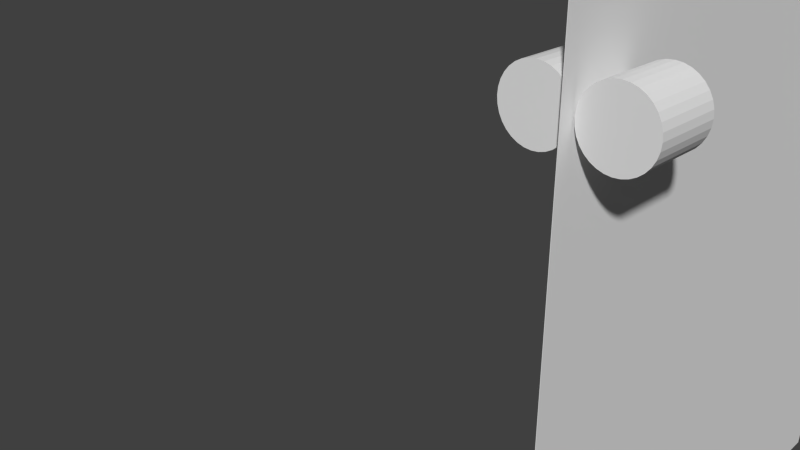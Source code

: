 # Source: TransportMetalSheetUp.blend  (saved by Blender 2.73.0; exported with 4.5.12 LTS)
import bpy
from mathutils import Matrix  # noqa: F401  (used for matrix-valued properties, if any)

bpy.ops.wm.read_factory_settings(use_empty=True)
scene = bpy.context.scene
scene.name = 'Scene'

# ---- collections
col_collection_1 = bpy.data.collections.new('Collection 1'); scene.collection.children.link(col_collection_1)

# ---- world
world_world = bpy.data.worlds.new('World'); scene.world = world_world
world_world.color = (0.05088, 0.05088, 0.05088)
world_world.use_sun_shadow = False
world_world.sun_shadow_jitter_overblur = 0.0
world_world.cycles.sampling_method = 'MANUAL'
world_world.cycles.sample_map_resolution = 256

# ---- cameras
cam_camera = bpy.data.cameras.new('Camera')
cam_camera.clip_end = 100.0
cam_camera.lens = 35.0
cam_camera.sensor_width = 32.0
cam_camera.sensor_height = 18.0
cam_camera.ortho_scale = 7.314
cam_camera.dof.focus_distance = 0.0
cam_camera.dof.aperture_fstop = 128.0

# ---- meshes
me_plane_001 = bpy.data.meshes.new('Plane.001')
me_plane_001.from_pydata([(-33.15, 25.0, 5.166e-06), (33.15, 25.0, 5.166e-06), (-33.15, -25.0, -5.166e-06), (33.15, -25.0, -5.166e-06), (-33.15, 0.0, 0.0), (0.0, 25.0, 5.166e-06), (33.15, 0.0, 0.0), (0.0, -25.0, -5.166e-06), (0.0, 0.0, 0.0), (-33.15, 12.5, 2.583e-06), (16.58, 25.0, 5.166e-06), (33.15, -12.5, -2.583e-06), (-16.58, -25.0, -5.166e-06), (-33.15, -12.5, -2.583e-06), (-16.58, 25.0, 5.166e-06), (33.15, 12.5, 2.583e-06), (16.58, -25.0, -5.166e-06), (0.0, -12.5, -2.583e-06), (0.0, 12.5, 2.583e-06), (-16.58, 0.0, 0.0), (16.58, 0.0, 0.0), (16.58, 12.5, 2.583e-06), (-16.58, 12.5, 2.583e-06), (-16.58, -12.5, -2.583e-06), (16.58, -12.5, -2.583e-06), (-33.15, 25.0, -0.04999), (33.15, 25.0, -0.04999), (-33.15, -25.0, -0.05), (33.15, -25.0, -0.05), (-33.15, 1.033e-08, -0.05), (0.0, 25.0, -0.04999), (33.15, 1.033e-08, -0.05), (0.0, -25.0, -0.05), (0.0, 1.033e-08, -0.05), (-33.15, 12.5, -0.05), (16.58, 25.0, -0.04999), (33.15, -12.5, -0.05), (-16.58, -25.0, -0.05), (-33.15, -12.5, -0.05), (-16.58, 25.0, -0.04999), (33.15, 12.5, -0.05), (16.58, -25.0, -0.05), (0.0, -12.5, -0.05), (0.0, 12.5, -0.05), (-16.58, 1.033e-08, -0.05), (16.58, 1.033e-08, -0.05), (16.58, 12.5, -0.05), (-16.58, 12.5, -0.05), (-16.58, -12.5, -0.05), (16.58, -12.5, -0.05), (-33.15, 18.75, -0.04999), (24.86, 25.0, -0.04999), (33.15, -18.75, -0.05), (-24.86, -25.0, -0.05), (-33.15, -6.25, -0.05), (-8.288, 25.0, -0.04999), (33.15, 6.25, -0.05), (8.288, -25.0, -0.05), (0.0, -18.75, -0.05), (0.0, 6.25, -0.05), (-24.86, 1.033e-08, -0.05), (8.288, 1.033e-08, -0.05), (-33.15, 6.25, -0.05), (8.288, 25.0, -0.04999), (33.15, -6.25, -0.05), (-8.288, -25.0, -0.05), (-33.15, -18.75, -0.05), (-24.86, 25.0, -0.04999), (33.15, 18.75, -0.04999), (24.86, -25.0, -0.05), (0.0, -6.25, -0.05), (0.0, 18.75, -0.04999), (-8.288, 1.033e-08, -0.05), (24.86, 1.033e-08, -0.05), (16.58, 6.25, -0.05), (16.58, 18.75, -0.04999), (8.288, 12.5, -0.05), (24.86, 12.5, -0.05), (-16.58, 6.25, -0.05), (-16.58, 18.75, -0.04999), (-24.86, 12.5, -0.05), (-8.288, 12.5, -0.05), (-16.58, -18.75, -0.05), (-16.58, -6.25, -0.05), (-24.86, -12.5, -0.05), (-8.288, -12.5, -0.05), (16.58, -18.75, -0.05), (16.58, -6.25, -0.05), (8.288, -12.5, -0.05), (24.86, -12.5, -0.05), (24.86, -6.25, -0.05), (8.288, -6.25, -0.05), (8.288, -18.75, -0.05), (-8.288, -6.25, -0.05), (-24.86, -6.25, -0.05), (-24.86, -18.75, -0.05), (-8.288, 18.75, -0.04999), (-24.86, 18.75, -0.04999), (-24.86, 6.25, -0.05), (24.86, 18.75, -0.04999), (8.288, 18.75, -0.04999), (8.288, 6.25, -0.05), (24.86, 6.25, -0.05), (-8.288, 6.25, -0.05), (-8.288, -18.75, -0.05), (24.86, -18.75, -0.05), (-33.15, 21.88, -0.04999), (29.01, 25.0, -0.04999), (33.15, -21.88, -0.05), (-29.01, -25.0, -0.05), (-33.15, -3.125, -0.05), (-4.144, 25.0, -0.04999), (33.15, 3.125, -0.05), (4.144, -25.0, -0.05), (0.0, -21.88, -0.05), (0.0, 3.125, -0.05), (-29.01, 1.033e-08, -0.05), (4.144, 1.033e-08, -0.05), (-33.15, 9.375, -0.05), (12.43, 25.0, -0.04999), (33.15, -9.375, -0.05), (-12.43, -25.0, -0.05), (-33.15, -15.62, -0.05), (-20.72, 25.0, -0.04999), (33.15, 15.62, -0.04999), (20.72, -25.0, -0.05), (0.0, -9.375, -0.05), (0.0, 15.62, -0.04999), (-12.43, 1.033e-08, -0.05), (20.72, 1.033e-08, -0.05), (16.58, 3.125, -0.05), (16.58, 15.62, -0.04999), (4.144, 12.5, -0.05), (20.72, 12.5, -0.05), (-16.58, 3.125, -0.05), (-16.58, 15.62, -0.04999), (-29.01, 12.5, -0.05), (-12.43, 12.5, -0.05), (-16.58, -21.88, -0.05), (-16.58, -9.375, -0.05), (-29.01, -12.5, -0.05), (-12.43, -12.5, -0.05), (16.58, -21.88, -0.05), (16.58, -9.375, -0.05), (4.144, -12.5, -0.05), (20.72, -12.5, -0.05), (-33.15, 15.62, -0.04999), (20.72, 25.0, -0.04999), (33.15, -15.62, -0.05), (-20.72, -25.0, -0.05), (-33.15, -9.375, -0.05), (-12.43, 25.0, -0.04999), (33.15, 9.375, -0.05), (12.43, -25.0, -0.05), (0.0, -15.62, -0.05), (0.0, 9.375, -0.05), (-20.72, 1.033e-08, -0.05), (12.43, 1.033e-08, -0.05), (-33.15, 3.125, -0.05), (4.144, 25.0, -0.04999), (33.15, -3.125, -0.05), (-4.144, -25.0, -0.05), (-33.15, -21.88, -0.05), (-29.01, 25.0, -0.04999), (33.15, 21.88, -0.04999), (29.01, -25.0, -0.05), (0.0, -3.125, -0.05), (0.0, 21.88, -0.04999), (-4.144, 1.033e-08, -0.05), (29.01, 1.033e-08, -0.05), (16.58, 9.375, -0.05), (16.58, 21.88, -0.04999), (12.43, 12.5, -0.05), (29.01, 12.5, -0.05), (-16.58, 9.375, -0.05), (-16.58, 21.88, -0.04999), (-20.72, 12.5, -0.05), (-4.144, 12.5, -0.05), (-16.58, -15.62, -0.05), (-16.58, -3.125, -0.05), (-20.72, -12.5, -0.05), (-4.144, -12.5, -0.05), (16.58, -15.62, -0.05), (16.58, -3.125, -0.05), (12.43, -12.5, -0.05), (29.01, -12.5, -0.05), (24.86, -9.375, -0.05), (24.86, -3.125, -0.05), (20.72, -6.25, -0.05), (29.01, -6.25, -0.05), (8.288, -9.375, -0.05), (8.288, -3.125, -0.05), (4.144, -6.25, -0.05), (12.43, -6.25, -0.05), (8.288, -21.88, -0.05), (8.288, -15.62, -0.05), (4.144, -18.75, -0.05), (12.43, -18.75, -0.05), (-8.288, -9.375, -0.05), (-8.288, -3.125, -0.05), (-12.43, -6.25, -0.05), (-4.144, -6.25, -0.05), (-24.86, -9.375, -0.05), (-24.86, -3.125, -0.05), (-29.01, -6.25, -0.05), (-20.72, -6.25, -0.05), (-24.86, -21.88, -0.05), (-24.86, -15.62, -0.05), (-29.01, -18.75, -0.05), (-20.72, -18.75, -0.05), (-8.288, 15.62, -0.04999), (-8.288, 21.88, -0.04999), (-12.43, 18.75, -0.04999), (-4.144, 18.75, -0.04999), (-24.86, 15.62, -0.04999), (-24.86, 21.88, -0.04999), (-29.01, 18.75, -0.04999), (-20.72, 18.75, -0.04999), (-24.86, 3.125, -0.05), (-24.86, 9.375, -0.05), (-29.01, 6.25, -0.05), (-20.72, 6.25, -0.05), (24.86, 15.62, -0.04999), (24.86, 21.88, -0.04999), (20.72, 18.75, -0.04999), (29.01, 18.75, -0.04999), (8.288, 15.62, -0.04999), (8.288, 21.88, -0.04999), (4.144, 18.75, -0.04999), (12.43, 18.75, -0.04999), (8.288, 3.125, -0.05), (8.288, 9.375, -0.05), (4.144, 6.25, -0.05), (12.43, 6.25, -0.05), (24.86, 3.125, -0.05), (24.86, 9.375, -0.05), (20.72, 6.25, -0.05), (29.01, 6.25, -0.05), (-8.288, 3.125, -0.05), (-8.288, 9.375, -0.05), (-12.43, 6.25, -0.05), (-4.144, 6.25, -0.05), (-8.288, -21.88, -0.05), (-8.288, -15.62, -0.05), (-12.43, -18.75, -0.05), (-4.144, -18.75, -0.05), (24.86, -21.88, -0.05), (24.86, -15.62, -0.05), (20.72, -18.75, -0.05), (29.01, -18.75, -0.05), (29.01, -15.62, -0.05), (20.72, -15.62, -0.05), (20.72, -21.88, -0.05), (-4.144, -15.62, -0.05), (-12.43, -15.62, -0.05), (-12.43, -21.88, -0.05), (-4.144, 9.375, -0.05), (-12.43, 9.375, -0.05), (-12.43, 3.125, -0.05), (29.01, 9.375, -0.05), (20.72, 9.375, -0.05), (20.72, 3.125, -0.05), (12.43, 9.375, -0.05), (4.144, 9.375, -0.05), (4.144, 3.125, -0.05), (12.43, 21.88, -0.04999), (4.144, 21.88, -0.04999), (4.144, 15.62, -0.04999), (29.01, 21.88, -0.04999), (20.72, 21.88, -0.04999), (20.72, 15.62, -0.04999), (-20.72, 9.375, -0.05), (-29.01, 9.375, -0.05), (-29.01, 3.125, -0.05), (-20.72, 21.88, -0.04999), (-29.01, 21.88, -0.04999), (-29.01, 15.62, -0.04999), (-4.144, 21.88, -0.04999), (-12.43, 21.88, -0.04999), (-12.43, 15.62, -0.04999), (-20.72, -15.62, -0.05), (-29.01, -15.62, -0.05), (-29.01, -21.88, -0.05), (-20.72, -3.125, -0.05), (-29.01, -3.125, -0.05), (-29.01, -9.375, -0.05), (-4.144, -3.125, -0.05), (-12.43, -3.125, -0.05), (-12.43, -9.375, -0.05), (12.43, -15.62, -0.05), (4.144, -15.62, -0.05), (4.144, -21.88, -0.05), (12.43, -3.125, -0.05), (4.144, -3.125, -0.05), (4.144, -9.375, -0.05), (29.01, -3.125, -0.05), (20.72, -3.125, -0.05), (20.72, -9.375, -0.05), (29.01, -9.375, -0.05), (12.43, -9.375, -0.05), (12.43, -21.88, -0.05), (-4.144, -9.375, -0.05), (-20.72, -9.375, -0.05), (-20.72, -21.88, -0.05), (-4.144, 15.62, -0.04999), (-20.72, 15.62, -0.04999), (-20.72, 3.125, -0.05), (29.01, 15.62, -0.04999), (12.43, 15.62, -0.04999), (12.43, 3.125, -0.05), (29.01, 3.125, -0.05), (-4.144, 3.125, -0.05), (-4.144, -21.88, -0.05), (29.01, -21.88, -0.05)], [], [(24, 16, 3, 11), (23, 12, 7, 17), (22, 19, 8, 18), (21, 20, 6, 15), (18, 8, 20, 21), (5, 18, 21, 10), (10, 21, 15, 1), (9, 4, 19, 22), (0, 9, 22, 14), (14, 22, 18, 5), (13, 2, 12, 23), (4, 13, 23, 19), (19, 23, 17, 8), (17, 7, 16, 24), (8, 17, 24, 20), (20, 24, 11, 6), (313, 108, 28, 165), (312, 114, 32, 161), (311, 115, 33, 168), (310, 112, 31, 169), (309, 130, 45, 157), (308, 131, 46, 172), (307, 124, 40, 173), (306, 134, 44, 156), (305, 135, 47, 176), (304, 127, 43, 177), (303, 138, 37, 149), (302, 139, 48, 180), (301, 126, 42, 181), (300, 142, 41, 153), (299, 143, 49, 184), (298, 120, 36, 185), (3, 16, 41, 125, 69, 165, 28), (15, 6, 31, 112, 56, 152, 40), (0, 14, 39, 123, 67, 163, 25), (13, 4, 29, 110, 54, 150, 38), (7, 12, 37, 121, 65, 161, 32), (11, 3, 28, 108, 52, 148, 36), (5, 10, 35, 119, 63, 159, 30), (9, 0, 25, 106, 50, 146, 34), (16, 7, 32, 113, 57, 153, 41), (1, 15, 40, 124, 68, 164, 26), (14, 5, 30, 111, 55, 151, 39), (2, 13, 38, 122, 66, 162, 27), (12, 2, 27, 109, 53, 149, 37), (6, 11, 36, 120, 64, 160, 31), (10, 1, 26, 107, 51, 147, 35), (4, 9, 34, 118, 62, 158, 29), (297, 186, 89, 145), (296, 187, 90, 188), (295, 160, 64, 189), (294, 190, 88, 144), (293, 191, 91, 192), (292, 183, 87, 193), (291, 194, 57, 113), (290, 195, 92, 196), (289, 182, 86, 197), (288, 198, 85, 141), (287, 199, 93, 200), (286, 166, 70, 201), (285, 202, 84, 140), (284, 203, 94, 204), (283, 179, 83, 205), (282, 206, 53, 109), (281, 207, 95, 208), (280, 178, 82, 209), (279, 210, 81, 137), (278, 211, 96, 212), (277, 167, 71, 213), (276, 214, 80, 136), (275, 215, 97, 216), (274, 175, 79, 217), (273, 218, 60, 116), (272, 219, 98, 220), (271, 174, 78, 221), (270, 222, 77, 133), (269, 223, 99, 224), (268, 164, 68, 225), (267, 226, 76, 132), (266, 227, 100, 228), (265, 171, 75, 229), (264, 230, 61, 117), (263, 231, 101, 232), (262, 170, 74, 233), (261, 234, 73, 129), (260, 235, 102, 236), (259, 152, 56, 237), (258, 238, 72, 128), (257, 239, 103, 240), (256, 155, 59, 241), (255, 242, 65, 121), (254, 243, 104, 244), (253, 154, 58, 245), (252, 246, 69, 125), (251, 247, 105, 248), (250, 148, 52, 249), (247, 250, 249, 105), (89, 185, 250, 247), (185, 36, 148, 250), (182, 251, 248, 86), (49, 145, 251, 182), (145, 89, 247, 251), (142, 252, 125, 41), (86, 248, 252, 142), (248, 105, 246, 252), (243, 253, 245, 104), (85, 181, 253, 243), (181, 42, 154, 253), (178, 254, 244, 82), (48, 141, 254, 178), (141, 85, 243, 254), (138, 255, 121, 37), (82, 244, 255, 138), (244, 104, 242, 255), (239, 256, 241, 103), (81, 177, 256, 239), (177, 43, 155, 256), (174, 257, 240, 78), (47, 137, 257, 174), (137, 81, 239, 257), (134, 258, 128, 44), (78, 240, 258, 134), (240, 103, 238, 258), (235, 259, 237, 102), (77, 173, 259, 235), (173, 40, 152, 259), (170, 260, 236, 74), (46, 133, 260, 170), (133, 77, 235, 260), (130, 261, 129, 45), (74, 236, 261, 130), (236, 102, 234, 261), (231, 262, 233, 101), (76, 172, 262, 231), (172, 46, 170, 262), (155, 263, 232, 59), (43, 132, 263, 155), (132, 76, 231, 263), (115, 264, 117, 33), (59, 232, 264, 115), (232, 101, 230, 264), (227, 265, 229, 100), (63, 119, 265, 227), (119, 35, 171, 265), (167, 266, 228, 71), (30, 159, 266, 167), (159, 63, 227, 266), (127, 267, 132, 43), (71, 228, 267, 127), (228, 100, 226, 267), (223, 268, 225, 99), (51, 107, 268, 223), (107, 26, 164, 268), (171, 269, 224, 75), (35, 147, 269, 171), (147, 51, 223, 269), (131, 270, 133, 46), (75, 224, 270, 131), (224, 99, 222, 270), (219, 271, 221, 98), (80, 176, 271, 219), (176, 47, 174, 271), (118, 272, 220, 62), (34, 136, 272, 118), (136, 80, 219, 272), (158, 273, 116, 29), (62, 220, 273, 158), (220, 98, 218, 273), (215, 274, 217, 97), (67, 123, 274, 215), (123, 39, 175, 274), (106, 275, 216, 50), (25, 163, 275, 106), (163, 67, 215, 275), (146, 276, 136, 34), (50, 216, 276, 146), (216, 97, 214, 276), (211, 277, 213, 96), (55, 111, 277, 211), (111, 30, 167, 277), (175, 278, 212, 79), (39, 151, 278, 175), (151, 55, 211, 278), (135, 279, 137, 47), (79, 212, 279, 135), (212, 96, 210, 279), (207, 280, 209, 95), (84, 180, 280, 207), (180, 48, 178, 280), (122, 281, 208, 66), (38, 140, 281, 122), (140, 84, 207, 281), (162, 282, 109, 27), (66, 208, 282, 162), (208, 95, 206, 282), (203, 283, 205, 94), (60, 156, 283, 203), (156, 44, 179, 283), (110, 284, 204, 54), (29, 116, 284, 110), (116, 60, 203, 284), (150, 285, 140, 38), (54, 204, 285, 150), (204, 94, 202, 285), (199, 286, 201, 93), (72, 168, 286, 199), (168, 33, 166, 286), (179, 287, 200, 83), (44, 128, 287, 179), (128, 72, 199, 287), (139, 288, 141, 48), (83, 200, 288, 139), (200, 93, 198, 288), (195, 289, 197, 92), (88, 184, 289, 195), (184, 49, 182, 289), (154, 290, 196, 58), (42, 144, 290, 154), (144, 88, 195, 290), (114, 291, 113, 32), (58, 196, 291, 114), (196, 92, 194, 291), (191, 292, 193, 91), (61, 157, 292, 191), (157, 45, 183, 292), (166, 293, 192, 70), (33, 117, 293, 166), (117, 61, 191, 293), (126, 294, 144, 42), (70, 192, 294, 126), (192, 91, 190, 294), (187, 295, 189, 90), (73, 169, 295, 187), (169, 31, 160, 295), (183, 296, 188, 87), (45, 129, 296, 183), (129, 73, 187, 296), (143, 297, 145, 49), (87, 188, 297, 143), (188, 90, 186, 297), (186, 298, 185, 89), (90, 189, 298, 186), (189, 64, 120, 298), (190, 299, 184, 88), (91, 193, 299, 190), (193, 87, 143, 299), (194, 300, 153, 57), (92, 197, 300, 194), (197, 86, 142, 300), (198, 301, 181, 85), (93, 201, 301, 198), (201, 70, 126, 301), (202, 302, 180, 84), (94, 205, 302, 202), (205, 83, 139, 302), (206, 303, 149, 53), (95, 209, 303, 206), (209, 82, 138, 303), (210, 304, 177, 81), (96, 213, 304, 210), (213, 71, 127, 304), (214, 305, 176, 80), (97, 217, 305, 214), (217, 79, 135, 305), (218, 306, 156, 60), (98, 221, 306, 218), (221, 78, 134, 306), (222, 307, 173, 77), (99, 225, 307, 222), (225, 68, 124, 307), (226, 308, 172, 76), (100, 229, 308, 226), (229, 75, 131, 308), (230, 309, 157, 61), (101, 233, 309, 230), (233, 74, 130, 309), (234, 310, 169, 73), (102, 237, 310, 234), (237, 56, 112, 310), (238, 311, 168, 72), (103, 241, 311, 238), (241, 59, 115, 311), (242, 312, 161, 65), (104, 245, 312, 242), (245, 58, 114, 312), (246, 313, 165, 69), (105, 249, 313, 246), (249, 52, 108, 313)])
me_plane_001.use_remesh_preserve_volume = False
me_plane_001.use_remesh_preserve_attributes = False
me_plane_001.use_mirror_vertex_groups = False
me_plane_001.update()
me_cylinder_035 = bpy.data.meshes.new('Cylinder.035')
me_cylinder_035.from_pydata([(0.0, 2.69, -2.5), (0.0, 2.69, 2.5), (0.5247, 2.638, -2.5), (0.5247, 2.638, 2.5), (1.029, 2.485, -2.5), (1.029, 2.485, 2.5), (1.494, 2.236, -2.5), (1.494, 2.236, 2.5), (1.902, 1.902, -2.5), (1.902, 1.902, 2.5), (2.236, 1.494, -2.5), (2.236, 1.494, 2.5), (2.485, 1.029, -2.5), (2.485, 1.029, 2.5), (2.638, 0.5247, -2.5), (2.638, 0.5247, 2.5), (2.69, 2.031e-07, -2.5), (2.69, 2.031e-07, 2.5), (2.638, -0.5247, -2.5), (2.638, -0.5247, 2.5), (2.485, -1.029, -2.5), (2.485, -1.029, 2.5), (2.236, -1.494, -2.5), (2.236, -1.494, 2.5), (1.902, -1.902, -2.5), (1.902, -1.902, 2.5), (1.494, -2.236, -2.5), (1.494, -2.236, 2.5), (1.029, -2.485, -2.5), (1.029, -2.485, 2.5), (0.5247, -2.638, -2.5), (0.5247, -2.638, 2.5), (-8.764e-07, -2.69, -2.5), (-8.764e-07, -2.69, 2.5), (-0.5247, -2.638, -2.5), (-0.5247, -2.638, 2.5), (-1.029, -2.485, -2.5), (-1.029, -2.485, 2.5), (-1.494, -2.236, -2.5), (-1.494, -2.236, 2.5), (-1.902, -1.902, -2.5), (-1.902, -1.902, 2.5), (-2.236, -1.494, -2.5), (-2.236, -1.494, 2.5), (-2.485, -1.029, -2.5), (-2.485, -1.029, 2.5), (-2.638, -0.5247, -2.5), (-2.638, -0.5247, 2.5), (-2.69, 2.597e-06, -2.5), (-2.69, 2.597e-06, 2.5), (-2.638, 0.5247, -2.5), (-2.638, 0.5247, 2.5), (-2.485, 1.029, -2.5), (-2.485, 1.029, 2.5), (-2.236, 1.494, -2.5), (-2.236, 1.494, 2.5), (-1.902, 1.902, -2.5), (-1.902, 1.902, 2.5), (-1.494, 2.236, -2.5), (-1.494, 2.236, 2.5), (-1.029, 2.485, -2.5), (-1.029, 2.485, 2.5), (-0.5247, 2.638, -2.5), (-0.5247, 2.638, 2.5)], [], [(0, 1, 3, 2), (2, 3, 5, 4), (4, 5, 7, 6), (6, 7, 9, 8), (8, 9, 11, 10), (10, 11, 13, 12), (12, 13, 15, 14), (14, 15, 17, 16), (16, 17, 19, 18), (18, 19, 21, 20), (20, 21, 23, 22), (22, 23, 25, 24), (24, 25, 27, 26), (26, 27, 29, 28), (28, 29, 31, 30), (30, 31, 33, 32), (32, 33, 35, 34), (34, 35, 37, 36), (36, 37, 39, 38), (38, 39, 41, 40), (40, 41, 43, 42), (42, 43, 45, 44), (44, 45, 47, 46), (46, 47, 49, 48), (48, 49, 51, 50), (50, 51, 53, 52), (52, 53, 55, 54), (54, 55, 57, 56), (56, 57, 59, 58), (58, 59, 61, 60), (3, 1, 63, 61, 59, 57, 55, 53, 51, 49, 47, 45, 43, 41, 39, 37, 35, 33, 31, 29, 27, 25, 23, 21, 19, 17, 15, 13, 11, 9, 7, 5), (62, 63, 1, 0), (60, 61, 63, 62), (0, 2, 4, 6, 8, 10, 12, 14, 16, 18, 20, 22, 24, 26, 28, 30, 32, 34, 36, 38, 40, 42, 44, 46, 48, 50, 52, 54, 56, 58, 60, 62)])
me_cylinder_035.use_remesh_preserve_volume = False
me_cylinder_035.use_remesh_preserve_attributes = False
me_cylinder_035.use_mirror_vertex_groups = False
me_cylinder_035.update()
me_cylinder_034 = bpy.data.meshes.new('Cylinder.034')
me_cylinder_034.from_pydata([(0.0, 2.69, -2.5), (0.0, 2.69, 2.5), (0.5247, 2.638, -2.5), (0.5247, 2.638, 2.5), (1.029, 2.485, -2.5), (1.029, 2.485, 2.5), (1.494, 2.236, -2.5), (1.494, 2.236, 2.5), (1.902, 1.902, -2.5), (1.902, 1.902, 2.5), (2.236, 1.494, -2.5), (2.236, 1.494, 2.5), (2.485, 1.029, -2.5), (2.485, 1.029, 2.5), (2.638, 0.5247, -2.5), (2.638, 0.5247, 2.5), (2.69, 2.031e-07, -2.5), (2.69, 2.031e-07, 2.5), (2.638, -0.5247, -2.5), (2.638, -0.5247, 2.5), (2.485, -1.029, -2.5), (2.485, -1.029, 2.5), (2.236, -1.494, -2.5), (2.236, -1.494, 2.5), (1.902, -1.902, -2.5), (1.902, -1.902, 2.5), (1.494, -2.236, -2.5), (1.494, -2.236, 2.5), (1.029, -2.485, -2.5), (1.029, -2.485, 2.5), (0.5247, -2.638, -2.5), (0.5247, -2.638, 2.5), (-8.764e-07, -2.69, -2.5), (-8.764e-07, -2.69, 2.5), (-0.5247, -2.638, -2.5), (-0.5247, -2.638, 2.5), (-1.029, -2.485, -2.5), (-1.029, -2.485, 2.5), (-1.494, -2.236, -2.5), (-1.494, -2.236, 2.5), (-1.902, -1.902, -2.5), (-1.902, -1.902, 2.5), (-2.236, -1.494, -2.5), (-2.236, -1.494, 2.5), (-2.485, -1.029, -2.5), (-2.485, -1.029, 2.5), (-2.638, -0.5247, -2.5), (-2.638, -0.5247, 2.5), (-2.69, 2.597e-06, -2.5), (-2.69, 2.597e-06, 2.5), (-2.638, 0.5247, -2.5), (-2.638, 0.5247, 2.5), (-2.485, 1.029, -2.5), (-2.485, 1.029, 2.5), (-2.236, 1.494, -2.5), (-2.236, 1.494, 2.5), (-1.902, 1.902, -2.5), (-1.902, 1.902, 2.5), (-1.494, 2.236, -2.5), (-1.494, 2.236, 2.5), (-1.029, 2.485, -2.5), (-1.029, 2.485, 2.5), (-0.5247, 2.638, -2.5), (-0.5247, 2.638, 2.5)], [], [(0, 1, 3, 2), (2, 3, 5, 4), (4, 5, 7, 6), (6, 7, 9, 8), (8, 9, 11, 10), (10, 11, 13, 12), (12, 13, 15, 14), (14, 15, 17, 16), (16, 17, 19, 18), (18, 19, 21, 20), (20, 21, 23, 22), (22, 23, 25, 24), (24, 25, 27, 26), (26, 27, 29, 28), (28, 29, 31, 30), (30, 31, 33, 32), (32, 33, 35, 34), (34, 35, 37, 36), (36, 37, 39, 38), (38, 39, 41, 40), (40, 41, 43, 42), (42, 43, 45, 44), (44, 45, 47, 46), (46, 47, 49, 48), (48, 49, 51, 50), (50, 51, 53, 52), (52, 53, 55, 54), (54, 55, 57, 56), (56, 57, 59, 58), (58, 59, 61, 60), (3, 1, 63, 61, 59, 57, 55, 53, 51, 49, 47, 45, 43, 41, 39, 37, 35, 33, 31, 29, 27, 25, 23, 21, 19, 17, 15, 13, 11, 9, 7, 5), (62, 63, 1, 0), (60, 61, 63, 62), (0, 2, 4, 6, 8, 10, 12, 14, 16, 18, 20, 22, 24, 26, 28, 30, 32, 34, 36, 38, 40, 42, 44, 46, 48, 50, 52, 54, 56, 58, 60, 62)])
me_cylinder_034.use_remesh_preserve_volume = False
me_cylinder_034.use_remesh_preserve_attributes = False
me_cylinder_034.use_mirror_vertex_groups = False
me_cylinder_034.update()
me_cylinder_033 = bpy.data.meshes.new('Cylinder.033')
me_cylinder_033.from_pydata([(0.0, 2.69, -2.5), (0.0, 2.69, 2.5), (0.5247, 2.638, -2.5), (0.5247, 2.638, 2.5), (1.029, 2.485, -2.5), (1.029, 2.485, 2.5), (1.494, 2.236, -2.5), (1.494, 2.236, 2.5), (1.902, 1.902, -2.5), (1.902, 1.902, 2.5), (2.236, 1.494, -2.5), (2.236, 1.494, 2.5), (2.485, 1.029, -2.5), (2.485, 1.029, 2.5), (2.638, 0.5247, -2.5), (2.638, 0.5247, 2.5), (2.69, 2.031e-07, -2.5), (2.69, 2.031e-07, 2.5), (2.638, -0.5247, -2.5), (2.638, -0.5247, 2.5), (2.485, -1.029, -2.5), (2.485, -1.029, 2.5), (2.236, -1.494, -2.5), (2.236, -1.494, 2.5), (1.902, -1.902, -2.5), (1.902, -1.902, 2.5), (1.494, -2.236, -2.5), (1.494, -2.236, 2.5), (1.029, -2.485, -2.5), (1.029, -2.485, 2.5), (0.5247, -2.638, -2.5), (0.5247, -2.638, 2.5), (-8.764e-07, -2.69, -2.5), (-8.764e-07, -2.69, 2.5), (-0.5247, -2.638, -2.5), (-0.5247, -2.638, 2.5), (-1.029, -2.485, -2.5), (-1.029, -2.485, 2.5), (-1.494, -2.236, -2.5), (-1.494, -2.236, 2.5), (-1.902, -1.902, -2.5), (-1.902, -1.902, 2.5), (-2.236, -1.494, -2.5), (-2.236, -1.494, 2.5), (-2.485, -1.029, -2.5), (-2.485, -1.029, 2.5), (-2.638, -0.5247, -2.5), (-2.638, -0.5247, 2.5), (-2.69, 2.597e-06, -2.5), (-2.69, 2.597e-06, 2.5), (-2.638, 0.5247, -2.5), (-2.638, 0.5247, 2.5), (-2.485, 1.029, -2.5), (-2.485, 1.029, 2.5), (-2.236, 1.494, -2.5), (-2.236, 1.494, 2.5), (-1.902, 1.902, -2.5), (-1.902, 1.902, 2.5), (-1.494, 2.236, -2.5), (-1.494, 2.236, 2.5), (-1.029, 2.485, -2.5), (-1.029, 2.485, 2.5), (-0.5247, 2.638, -2.5), (-0.5247, 2.638, 2.5)], [], [(0, 1, 3, 2), (2, 3, 5, 4), (4, 5, 7, 6), (6, 7, 9, 8), (8, 9, 11, 10), (10, 11, 13, 12), (12, 13, 15, 14), (14, 15, 17, 16), (16, 17, 19, 18), (18, 19, 21, 20), (20, 21, 23, 22), (22, 23, 25, 24), (24, 25, 27, 26), (26, 27, 29, 28), (28, 29, 31, 30), (30, 31, 33, 32), (32, 33, 35, 34), (34, 35, 37, 36), (36, 37, 39, 38), (38, 39, 41, 40), (40, 41, 43, 42), (42, 43, 45, 44), (44, 45, 47, 46), (46, 47, 49, 48), (48, 49, 51, 50), (50, 51, 53, 52), (52, 53, 55, 54), (54, 55, 57, 56), (56, 57, 59, 58), (58, 59, 61, 60), (3, 1, 63, 61, 59, 57, 55, 53, 51, 49, 47, 45, 43, 41, 39, 37, 35, 33, 31, 29, 27, 25, 23, 21, 19, 17, 15, 13, 11, 9, 7, 5), (62, 63, 1, 0), (60, 61, 63, 62), (0, 2, 4, 6, 8, 10, 12, 14, 16, 18, 20, 22, 24, 26, 28, 30, 32, 34, 36, 38, 40, 42, 44, 46, 48, 50, 52, 54, 56, 58, 60, 62)])
me_cylinder_033.use_remesh_preserve_volume = False
me_cylinder_033.use_remesh_preserve_attributes = False
me_cylinder_033.use_mirror_vertex_groups = False
me_cylinder_033.update()
me_cylinder_032 = bpy.data.meshes.new('Cylinder.032')
me_cylinder_032.from_pydata([(0.0, 2.69, -2.5), (0.0, 2.69, 2.5), (0.5247, 2.638, -2.5), (0.5247, 2.638, 2.5), (1.029, 2.485, -2.5), (1.029, 2.485, 2.5), (1.494, 2.236, -2.5), (1.494, 2.236, 2.5), (1.902, 1.902, -2.5), (1.902, 1.902, 2.5), (2.236, 1.494, -2.5), (2.236, 1.494, 2.5), (2.485, 1.029, -2.5), (2.485, 1.029, 2.5), (2.638, 0.5247, -2.5), (2.638, 0.5247, 2.5), (2.69, 2.031e-07, -2.5), (2.69, 2.031e-07, 2.5), (2.638, -0.5247, -2.5), (2.638, -0.5247, 2.5), (2.485, -1.029, -2.5), (2.485, -1.029, 2.5), (2.236, -1.494, -2.5), (2.236, -1.494, 2.5), (1.902, -1.902, -2.5), (1.902, -1.902, 2.5), (1.494, -2.236, -2.5), (1.494, -2.236, 2.5), (1.029, -2.485, -2.5), (1.029, -2.485, 2.5), (0.5247, -2.638, -2.5), (0.5247, -2.638, 2.5), (-8.764e-07, -2.69, -2.5), (-8.764e-07, -2.69, 2.5), (-0.5247, -2.638, -2.5), (-0.5247, -2.638, 2.5), (-1.029, -2.485, -2.5), (-1.029, -2.485, 2.5), (-1.494, -2.236, -2.5), (-1.494, -2.236, 2.5), (-1.902, -1.902, -2.5), (-1.902, -1.902, 2.5), (-2.236, -1.494, -2.5), (-2.236, -1.494, 2.5), (-2.485, -1.029, -2.5), (-2.485, -1.029, 2.5), (-2.638, -0.5247, -2.5), (-2.638, -0.5247, 2.5), (-2.69, 2.597e-06, -2.5), (-2.69, 2.597e-06, 2.5), (-2.638, 0.5247, -2.5), (-2.638, 0.5247, 2.5), (-2.485, 1.029, -2.5), (-2.485, 1.029, 2.5), (-2.236, 1.494, -2.5), (-2.236, 1.494, 2.5), (-1.902, 1.902, -2.5), (-1.902, 1.902, 2.5), (-1.494, 2.236, -2.5), (-1.494, 2.236, 2.5), (-1.029, 2.485, -2.5), (-1.029, 2.485, 2.5), (-0.5247, 2.638, -2.5), (-0.5247, 2.638, 2.5)], [], [(0, 1, 3, 2), (2, 3, 5, 4), (4, 5, 7, 6), (6, 7, 9, 8), (8, 9, 11, 10), (10, 11, 13, 12), (12, 13, 15, 14), (14, 15, 17, 16), (16, 17, 19, 18), (18, 19, 21, 20), (20, 21, 23, 22), (22, 23, 25, 24), (24, 25, 27, 26), (26, 27, 29, 28), (28, 29, 31, 30), (30, 31, 33, 32), (32, 33, 35, 34), (34, 35, 37, 36), (36, 37, 39, 38), (38, 39, 41, 40), (40, 41, 43, 42), (42, 43, 45, 44), (44, 45, 47, 46), (46, 47, 49, 48), (48, 49, 51, 50), (50, 51, 53, 52), (52, 53, 55, 54), (54, 55, 57, 56), (56, 57, 59, 58), (58, 59, 61, 60), (3, 1, 63, 61, 59, 57, 55, 53, 51, 49, 47, 45, 43, 41, 39, 37, 35, 33, 31, 29, 27, 25, 23, 21, 19, 17, 15, 13, 11, 9, 7, 5), (62, 63, 1, 0), (60, 61, 63, 62), (0, 2, 4, 6, 8, 10, 12, 14, 16, 18, 20, 22, 24, 26, 28, 30, 32, 34, 36, 38, 40, 42, 44, 46, 48, 50, 52, 54, 56, 58, 60, 62)])
me_cylinder_032.use_remesh_preserve_volume = False
me_cylinder_032.use_remesh_preserve_attributes = False
me_cylinder_032.use_mirror_vertex_groups = False
me_cylinder_032.update()
me_cylinder_031 = bpy.data.meshes.new('Cylinder.031')
me_cylinder_031.from_pydata([(0.0, 2.69, -2.5), (0.0, 2.69, 2.5), (0.5247, 2.638, -2.5), (0.5247, 2.638, 2.5), (1.029, 2.485, -2.5), (1.029, 2.485, 2.5), (1.494, 2.236, -2.5), (1.494, 2.236, 2.5), (1.902, 1.902, -2.5), (1.902, 1.902, 2.5), (2.236, 1.494, -2.5), (2.236, 1.494, 2.5), (2.485, 1.029, -2.5), (2.485, 1.029, 2.5), (2.638, 0.5247, -2.5), (2.638, 0.5247, 2.5), (2.69, 2.031e-07, -2.5), (2.69, 2.031e-07, 2.5), (2.638, -0.5247, -2.5), (2.638, -0.5247, 2.5), (2.485, -1.029, -2.5), (2.485, -1.029, 2.5), (2.236, -1.494, -2.5), (2.236, -1.494, 2.5), (1.902, -1.902, -2.5), (1.902, -1.902, 2.5), (1.494, -2.236, -2.5), (1.494, -2.236, 2.5), (1.029, -2.485, -2.5), (1.029, -2.485, 2.5), (0.5247, -2.638, -2.5), (0.5247, -2.638, 2.5), (-8.764e-07, -2.69, -2.5), (-8.764e-07, -2.69, 2.5), (-0.5247, -2.638, -2.5), (-0.5247, -2.638, 2.5), (-1.029, -2.485, -2.5), (-1.029, -2.485, 2.5), (-1.494, -2.236, -2.5), (-1.494, -2.236, 2.5), (-1.902, -1.902, -2.5), (-1.902, -1.902, 2.5), (-2.236, -1.494, -2.5), (-2.236, -1.494, 2.5), (-2.485, -1.029, -2.5), (-2.485, -1.029, 2.5), (-2.638, -0.5247, -2.5), (-2.638, -0.5247, 2.5), (-2.69, 2.597e-06, -2.5), (-2.69, 2.597e-06, 2.5), (-2.638, 0.5247, -2.5), (-2.638, 0.5247, 2.5), (-2.485, 1.029, -2.5), (-2.485, 1.029, 2.5), (-2.236, 1.494, -2.5), (-2.236, 1.494, 2.5), (-1.902, 1.902, -2.5), (-1.902, 1.902, 2.5), (-1.494, 2.236, -2.5), (-1.494, 2.236, 2.5), (-1.029, 2.485, -2.5), (-1.029, 2.485, 2.5), (-0.5247, 2.638, -2.5), (-0.5247, 2.638, 2.5)], [], [(0, 1, 3, 2), (2, 3, 5, 4), (4, 5, 7, 6), (6, 7, 9, 8), (8, 9, 11, 10), (10, 11, 13, 12), (12, 13, 15, 14), (14, 15, 17, 16), (16, 17, 19, 18), (18, 19, 21, 20), (20, 21, 23, 22), (22, 23, 25, 24), (24, 25, 27, 26), (26, 27, 29, 28), (28, 29, 31, 30), (30, 31, 33, 32), (32, 33, 35, 34), (34, 35, 37, 36), (36, 37, 39, 38), (38, 39, 41, 40), (40, 41, 43, 42), (42, 43, 45, 44), (44, 45, 47, 46), (46, 47, 49, 48), (48, 49, 51, 50), (50, 51, 53, 52), (52, 53, 55, 54), (54, 55, 57, 56), (56, 57, 59, 58), (58, 59, 61, 60), (3, 1, 63, 61, 59, 57, 55, 53, 51, 49, 47, 45, 43, 41, 39, 37, 35, 33, 31, 29, 27, 25, 23, 21, 19, 17, 15, 13, 11, 9, 7, 5), (62, 63, 1, 0), (60, 61, 63, 62), (0, 2, 4, 6, 8, 10, 12, 14, 16, 18, 20, 22, 24, 26, 28, 30, 32, 34, 36, 38, 40, 42, 44, 46, 48, 50, 52, 54, 56, 58, 60, 62)])
me_cylinder_031.use_remesh_preserve_volume = False
me_cylinder_031.use_remesh_preserve_attributes = False
me_cylinder_031.use_mirror_vertex_groups = False
me_cylinder_031.update()
me_cylinder_030 = bpy.data.meshes.new('Cylinder.030')
me_cylinder_030.from_pydata([(0.0, 2.69, -2.5), (0.0, 2.69, 2.5), (0.5247, 2.638, -2.5), (0.5247, 2.638, 2.5), (1.029, 2.485, -2.5), (1.029, 2.485, 2.5), (1.494, 2.236, -2.5), (1.494, 2.236, 2.5), (1.902, 1.902, -2.5), (1.902, 1.902, 2.5), (2.236, 1.494, -2.5), (2.236, 1.494, 2.5), (2.485, 1.029, -2.5), (2.485, 1.029, 2.5), (2.638, 0.5247, -2.5), (2.638, 0.5247, 2.5), (2.69, 2.031e-07, -2.5), (2.69, 2.031e-07, 2.5), (2.638, -0.5247, -2.5), (2.638, -0.5247, 2.5), (2.485, -1.029, -2.5), (2.485, -1.029, 2.5), (2.236, -1.494, -2.5), (2.236, -1.494, 2.5), (1.902, -1.902, -2.5), (1.902, -1.902, 2.5), (1.494, -2.236, -2.5), (1.494, -2.236, 2.5), (1.029, -2.485, -2.5), (1.029, -2.485, 2.5), (0.5247, -2.638, -2.5), (0.5247, -2.638, 2.5), (-8.764e-07, -2.69, -2.5), (-8.764e-07, -2.69, 2.5), (-0.5247, -2.638, -2.5), (-0.5247, -2.638, 2.5), (-1.029, -2.485, -2.5), (-1.029, -2.485, 2.5), (-1.494, -2.236, -2.5), (-1.494, -2.236, 2.5), (-1.902, -1.902, -2.5), (-1.902, -1.902, 2.5), (-2.236, -1.494, -2.5), (-2.236, -1.494, 2.5), (-2.485, -1.029, -2.5), (-2.485, -1.029, 2.5), (-2.638, -0.5247, -2.5), (-2.638, -0.5247, 2.5), (-2.69, 2.597e-06, -2.5), (-2.69, 2.597e-06, 2.5), (-2.638, 0.5247, -2.5), (-2.638, 0.5247, 2.5), (-2.485, 1.029, -2.5), (-2.485, 1.029, 2.5), (-2.236, 1.494, -2.5), (-2.236, 1.494, 2.5), (-1.902, 1.902, -2.5), (-1.902, 1.902, 2.5), (-1.494, 2.236, -2.5), (-1.494, 2.236, 2.5), (-1.029, 2.485, -2.5), (-1.029, 2.485, 2.5), (-0.5247, 2.638, -2.5), (-0.5247, 2.638, 2.5)], [], [(0, 1, 3, 2), (2, 3, 5, 4), (4, 5, 7, 6), (6, 7, 9, 8), (8, 9, 11, 10), (10, 11, 13, 12), (12, 13, 15, 14), (14, 15, 17, 16), (16, 17, 19, 18), (18, 19, 21, 20), (20, 21, 23, 22), (22, 23, 25, 24), (24, 25, 27, 26), (26, 27, 29, 28), (28, 29, 31, 30), (30, 31, 33, 32), (32, 33, 35, 34), (34, 35, 37, 36), (36, 37, 39, 38), (38, 39, 41, 40), (40, 41, 43, 42), (42, 43, 45, 44), (44, 45, 47, 46), (46, 47, 49, 48), (48, 49, 51, 50), (50, 51, 53, 52), (52, 53, 55, 54), (54, 55, 57, 56), (56, 57, 59, 58), (58, 59, 61, 60), (3, 1, 63, 61, 59, 57, 55, 53, 51, 49, 47, 45, 43, 41, 39, 37, 35, 33, 31, 29, 27, 25, 23, 21, 19, 17, 15, 13, 11, 9, 7, 5), (62, 63, 1, 0), (60, 61, 63, 62), (0, 2, 4, 6, 8, 10, 12, 14, 16, 18, 20, 22, 24, 26, 28, 30, 32, 34, 36, 38, 40, 42, 44, 46, 48, 50, 52, 54, 56, 58, 60, 62)])
me_cylinder_030.use_remesh_preserve_volume = False
me_cylinder_030.use_remesh_preserve_attributes = False
me_cylinder_030.use_mirror_vertex_groups = False
me_cylinder_030.update()
me_cylinder_029 = bpy.data.meshes.new('Cylinder.029')
me_cylinder_029.from_pydata([(0.0, 2.69, -2.5), (0.0, 2.69, 2.5), (0.5247, 2.638, -2.5), (0.5247, 2.638, 2.5), (1.029, 2.485, -2.5), (1.029, 2.485, 2.5), (1.494, 2.236, -2.5), (1.494, 2.236, 2.5), (1.902, 1.902, -2.5), (1.902, 1.902, 2.5), (2.236, 1.494, -2.5), (2.236, 1.494, 2.5), (2.485, 1.029, -2.5), (2.485, 1.029, 2.5), (2.638, 0.5247, -2.5), (2.638, 0.5247, 2.5), (2.69, 2.031e-07, -2.5), (2.69, 2.031e-07, 2.5), (2.638, -0.5247, -2.5), (2.638, -0.5247, 2.5), (2.485, -1.029, -2.5), (2.485, -1.029, 2.5), (2.236, -1.494, -2.5), (2.236, -1.494, 2.5), (1.902, -1.902, -2.5), (1.902, -1.902, 2.5), (1.494, -2.236, -2.5), (1.494, -2.236, 2.5), (1.029, -2.485, -2.5), (1.029, -2.485, 2.5), (0.5247, -2.638, -2.5), (0.5247, -2.638, 2.5), (-8.764e-07, -2.69, -2.5), (-8.764e-07, -2.69, 2.5), (-0.5247, -2.638, -2.5), (-0.5247, -2.638, 2.5), (-1.029, -2.485, -2.5), (-1.029, -2.485, 2.5), (-1.494, -2.236, -2.5), (-1.494, -2.236, 2.5), (-1.902, -1.902, -2.5), (-1.902, -1.902, 2.5), (-2.236, -1.494, -2.5), (-2.236, -1.494, 2.5), (-2.485, -1.029, -2.5), (-2.485, -1.029, 2.5), (-2.638, -0.5247, -2.5), (-2.638, -0.5247, 2.5), (-2.69, 2.597e-06, -2.5), (-2.69, 2.597e-06, 2.5), (-2.638, 0.5247, -2.5), (-2.638, 0.5247, 2.5), (-2.485, 1.029, -2.5), (-2.485, 1.029, 2.5), (-2.236, 1.494, -2.5), (-2.236, 1.494, 2.5), (-1.902, 1.902, -2.5), (-1.902, 1.902, 2.5), (-1.494, 2.236, -2.5), (-1.494, 2.236, 2.5), (-1.029, 2.485, -2.5), (-1.029, 2.485, 2.5), (-0.5247, 2.638, -2.5), (-0.5247, 2.638, 2.5)], [], [(0, 1, 3, 2), (2, 3, 5, 4), (4, 5, 7, 6), (6, 7, 9, 8), (8, 9, 11, 10), (10, 11, 13, 12), (12, 13, 15, 14), (14, 15, 17, 16), (16, 17, 19, 18), (18, 19, 21, 20), (20, 21, 23, 22), (22, 23, 25, 24), (24, 25, 27, 26), (26, 27, 29, 28), (28, 29, 31, 30), (30, 31, 33, 32), (32, 33, 35, 34), (34, 35, 37, 36), (36, 37, 39, 38), (38, 39, 41, 40), (40, 41, 43, 42), (42, 43, 45, 44), (44, 45, 47, 46), (46, 47, 49, 48), (48, 49, 51, 50), (50, 51, 53, 52), (52, 53, 55, 54), (54, 55, 57, 56), (56, 57, 59, 58), (58, 59, 61, 60), (3, 1, 63, 61, 59, 57, 55, 53, 51, 49, 47, 45, 43, 41, 39, 37, 35, 33, 31, 29, 27, 25, 23, 21, 19, 17, 15, 13, 11, 9, 7, 5), (62, 63, 1, 0), (60, 61, 63, 62), (0, 2, 4, 6, 8, 10, 12, 14, 16, 18, 20, 22, 24, 26, 28, 30, 32, 34, 36, 38, 40, 42, 44, 46, 48, 50, 52, 54, 56, 58, 60, 62)])
me_cylinder_029.use_remesh_preserve_volume = False
me_cylinder_029.use_remesh_preserve_attributes = False
me_cylinder_029.use_mirror_vertex_groups = False
me_cylinder_029.update()
me_cylinder_028 = bpy.data.meshes.new('Cylinder.028')
me_cylinder_028.from_pydata([(0.0, 2.69, -2.5), (0.0, 2.69, 2.5), (0.5247, 2.638, -2.5), (0.5247, 2.638, 2.5), (1.029, 2.485, -2.5), (1.029, 2.485, 2.5), (1.494, 2.236, -2.5), (1.494, 2.236, 2.5), (1.902, 1.902, -2.5), (1.902, 1.902, 2.5), (2.236, 1.494, -2.5), (2.236, 1.494, 2.5), (2.485, 1.029, -2.5), (2.485, 1.029, 2.5), (2.638, 0.5247, -2.5), (2.638, 0.5247, 2.5), (2.69, 2.031e-07, -2.5), (2.69, 2.031e-07, 2.5), (2.638, -0.5247, -2.5), (2.638, -0.5247, 2.5), (2.485, -1.029, -2.5), (2.485, -1.029, 2.5), (2.236, -1.494, -2.5), (2.236, -1.494, 2.5), (1.902, -1.902, -2.5), (1.902, -1.902, 2.5), (1.494, -2.236, -2.5), (1.494, -2.236, 2.5), (1.029, -2.485, -2.5), (1.029, -2.485, 2.5), (0.5247, -2.638, -2.5), (0.5247, -2.638, 2.5), (-8.764e-07, -2.69, -2.5), (-8.764e-07, -2.69, 2.5), (-0.5247, -2.638, -2.5), (-0.5247, -2.638, 2.5), (-1.029, -2.485, -2.5), (-1.029, -2.485, 2.5), (-1.494, -2.236, -2.5), (-1.494, -2.236, 2.5), (-1.902, -1.902, -2.5), (-1.902, -1.902, 2.5), (-2.236, -1.494, -2.5), (-2.236, -1.494, 2.5), (-2.485, -1.029, -2.5), (-2.485, -1.029, 2.5), (-2.638, -0.5247, -2.5), (-2.638, -0.5247, 2.5), (-2.69, 2.597e-06, -2.5), (-2.69, 2.597e-06, 2.5), (-2.638, 0.5247, -2.5), (-2.638, 0.5247, 2.5), (-2.485, 1.029, -2.5), (-2.485, 1.029, 2.5), (-2.236, 1.494, -2.5), (-2.236, 1.494, 2.5), (-1.902, 1.902, -2.5), (-1.902, 1.902, 2.5), (-1.494, 2.236, -2.5), (-1.494, 2.236, 2.5), (-1.029, 2.485, -2.5), (-1.029, 2.485, 2.5), (-0.5247, 2.638, -2.5), (-0.5247, 2.638, 2.5)], [], [(0, 1, 3, 2), (2, 3, 5, 4), (4, 5, 7, 6), (6, 7, 9, 8), (8, 9, 11, 10), (10, 11, 13, 12), (12, 13, 15, 14), (14, 15, 17, 16), (16, 17, 19, 18), (18, 19, 21, 20), (20, 21, 23, 22), (22, 23, 25, 24), (24, 25, 27, 26), (26, 27, 29, 28), (28, 29, 31, 30), (30, 31, 33, 32), (32, 33, 35, 34), (34, 35, 37, 36), (36, 37, 39, 38), (38, 39, 41, 40), (40, 41, 43, 42), (42, 43, 45, 44), (44, 45, 47, 46), (46, 47, 49, 48), (48, 49, 51, 50), (50, 51, 53, 52), (52, 53, 55, 54), (54, 55, 57, 56), (56, 57, 59, 58), (58, 59, 61, 60), (3, 1, 63, 61, 59, 57, 55, 53, 51, 49, 47, 45, 43, 41, 39, 37, 35, 33, 31, 29, 27, 25, 23, 21, 19, 17, 15, 13, 11, 9, 7, 5), (62, 63, 1, 0), (60, 61, 63, 62), (0, 2, 4, 6, 8, 10, 12, 14, 16, 18, 20, 22, 24, 26, 28, 30, 32, 34, 36, 38, 40, 42, 44, 46, 48, 50, 52, 54, 56, 58, 60, 62)])
me_cylinder_028.use_remesh_preserve_volume = False
me_cylinder_028.use_remesh_preserve_attributes = False
me_cylinder_028.use_mirror_vertex_groups = False
me_cylinder_028.update()

# ---- objects
ob_paper_001 = bpy.data.objects.new('Paper.001', me_plane_001)
ob_roll__upper_015 = bpy.data.objects.new('Roll::Upper.015', me_cylinder_035)
ob_roll__lower_015 = bpy.data.objects.new('Roll::Lower.015', me_cylinder_034)
ob_roll__lower_014 = bpy.data.objects.new('Roll::Lower.014', me_cylinder_033)
ob_roll__upper_014 = bpy.data.objects.new('Roll::Upper.014', me_cylinder_032)
ob_roll__upper_013 = bpy.data.objects.new('Roll::Upper.013', me_cylinder_031)
ob_roll__lower_013 = bpy.data.objects.new('Roll::Lower.013', me_cylinder_030)
ob_roll__lower_012 = bpy.data.objects.new('Roll::Lower.012', me_cylinder_029)
ob_roll__upper_012 = bpy.data.objects.new('Roll::Upper.012', me_cylinder_028)
ob_camera = bpy.data.objects.new('Camera', cam_camera)

# ---- transforms, parenting, visibility, modifiers, constraints
ob_paper_001.location = (0.005708, 7.549, -5.613)
ob_paper_001.rotation_euler = (-0.0, 1.571, 0.0)
ob_paper_001.lineart.crease_threshold = 0.0
ob_roll__upper_015.location = (2.806, 28.93, 12.51)
ob_roll__upper_015.rotation_euler = (-1.571, 3.142, 4.371e-08)
ob_roll__upper_015.lineart.crease_threshold = 0.0
ob_roll__lower_015.location = (-2.794, 28.93, 12.51)
ob_roll__lower_015.rotation_euler = (-1.571, 3.142, 4.371e-08)
ob_roll__lower_015.lineart.crease_threshold = 0.0
ob_roll__lower_014.location = (-2.669, -13.85, 12.51)
ob_roll__lower_014.rotation_euler = (-1.571, 3.142, 4.371e-08)
ob_roll__lower_014.lineart.crease_threshold = 0.0
ob_roll__upper_014.location = (2.811, -13.85, 12.51)
ob_roll__upper_014.rotation_euler = (-1.571, 3.142, 4.371e-08)
ob_roll__upper_014.lineart.crease_threshold = 0.0
ob_roll__upper_013.location = (2.806, -13.85, 29.41)
ob_roll__upper_013.rotation_euler = (-1.571, 3.142, 4.371e-08)
ob_roll__upper_013.lineart.crease_threshold = 0.0
ob_roll__lower_013.location = (-2.794, -13.85, 29.41)
ob_roll__lower_013.rotation_euler = (-1.571, 3.142, 4.371e-08)
ob_roll__lower_013.lineart.crease_threshold = 0.0
ob_roll__lower_012.location = (-2.794, 28.93, 29.41)
ob_roll__lower_012.rotation_euler = (-1.571, 3.142, 4.371e-08)
ob_roll__lower_012.lineart.crease_threshold = 0.0
ob_roll__upper_012.location = (2.806, 28.93, 29.41)
ob_roll__upper_012.rotation_euler = (-1.571, 3.142, 4.371e-08)
ob_roll__upper_012.lineart.crease_threshold = 0.0
ob_camera.location = (26.33, -53.71, 28.39)
ob_camera.rotation_euler = (1.109, 0.01082, 0.8149)
ob_camera.lock_rotations_4d = False
ob_camera.empty_display_type = 'ARROWS'
ob_camera.color = (0.0, 0.0, 0.0, 0.0)
ob_camera.display_type = 'WIRE'
ob_camera.lineart.crease_threshold = 0.0

# ---- collection membership
col_collection_1.objects.link(ob_paper_001)
col_collection_1.objects.link(ob_roll__upper_015)
col_collection_1.objects.link(ob_roll__lower_015)
col_collection_1.objects.link(ob_roll__lower_014)
col_collection_1.objects.link(ob_roll__upper_014)
col_collection_1.objects.link(ob_roll__upper_013)
col_collection_1.objects.link(ob_roll__lower_013)
col_collection_1.objects.link(ob_roll__lower_012)
col_collection_1.objects.link(ob_roll__upper_012)
col_collection_1.objects.link(ob_camera)

# ---- scene / render settings (as saved in the file)
scene.camera = ob_camera
scene.frame_start = 1; scene.frame_end = 250; scene.frame_set(1)
scene.render.engine = 'BLENDER_EEVEE_NEXT'
scene.render.resolution_percentage = 50
scene.render.dither_intensity = 0.0
scene.cycles.use_denoising = False
scene.cycles.samples = 10
scene.cycles.sampling_pattern = 'TABULATED_SOBOL'
scene.cycles.light_sampling_threshold = 0.0
scene.cycles.use_adaptive_sampling = False
scene.cycles.use_light_tree = False
scene.cycles.blur_glossy = 0.0
scene.cycles.pixel_filter_type = 'GAUSSIAN'
scene.cycles.sample_clamp_indirect = 0.0
scene.view_settings.view_transform = 'Standard'
bpy.context.view_layer.update()

# ---- added for rendering (the .blend has no usable light): sun
light_auto_sun = bpy.data.lights.new('AutoSun', 'SUN')
light_auto_sun.energy = 3.0
light_auto_sun.angle = 0.0523599
ob_auto_sun = bpy.data.objects.new('AutoSun', light_auto_sun)
scene.collection.objects.link(ob_auto_sun)
ob_auto_sun.rotation_euler = (0.872665, 0.174533, 0.523599)
bpy.context.view_layer.update()

